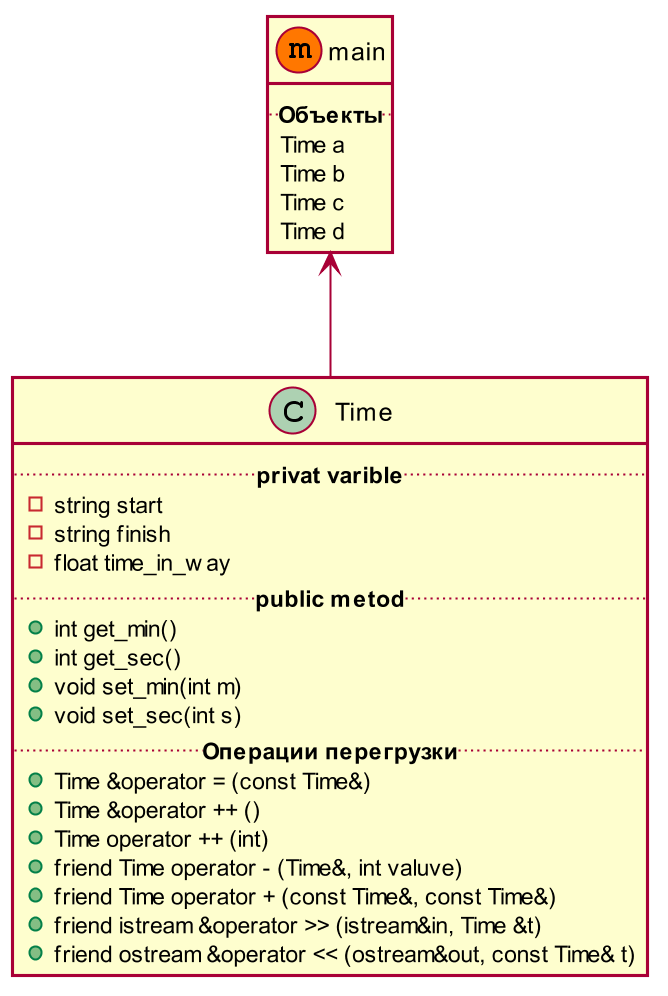

The diagram above was rendered by PlantUML. Its source (embedded in the PNG):
@startuml
skinparam dpi 200
skinparam shadowing false
main <-- Time
class main<<(m,#FF7700)>>{
  .. **Объекты** ..
  Time a
  Time b
  Time c
  Time d
} 
class Time{
   .. **privat varible** ..
   - string start
   - string finish
   - float time_in_way
   .. **public metod** ..
   + int get_min()
   + int get_sec()
   + void set_min(int m)
   + void set_sec(int s)
   .. **Операции перегрузки** ..
   + Time &operator = (const Time&)
   + Time &operator ++ ()
   + Time operator ++ (int)
   + friend Time operator - (Time&, int valuve)
   + friend Time operator + (const Time&, const Time&)
   + friend istream &operator >> (istream&in, Time &t)
   + friend ostream &operator << (ostream&out, const Time& t)
}
@enduml